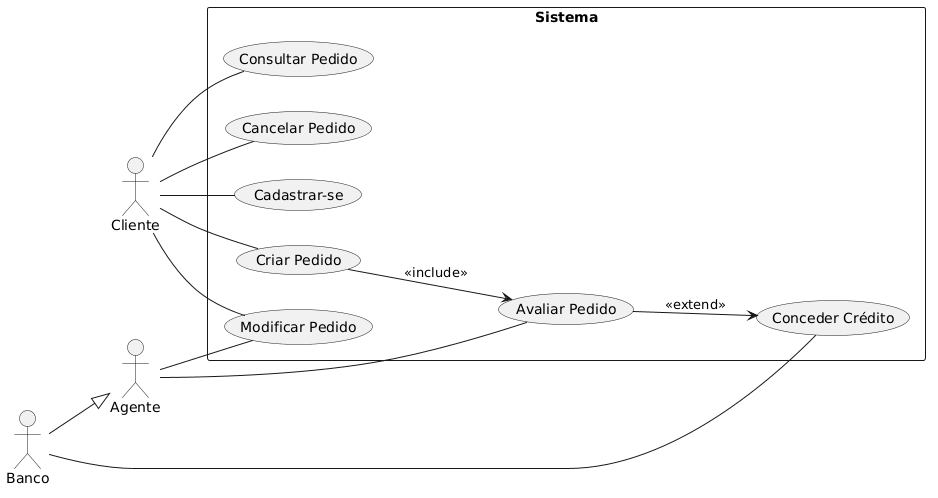

The diagram above was rendered by PlantUML. Its source (embedded in the PNG):
@startuml
left to right direction

actor Cliente
actor Agente
actor Banco

Banco --|> Agente

rectangle Sistema {
    Cliente -- (Cadastrar-se)
    Cliente -- (Criar Pedido)
    Cliente -- (Consultar Pedido)
    Cliente -- (Modificar Pedido)
    Cliente -- (Cancelar Pedido)

    Agente -- (Avaliar Pedido)
    Agente -- (Modificar Pedido)

    Banco -- (Conceder Crédito)

    (Criar Pedido) --> (Avaliar Pedido) : <<include>>
    (Avaliar Pedido) --> (Conceder Crédito) : <<extend>>
}
@enduml